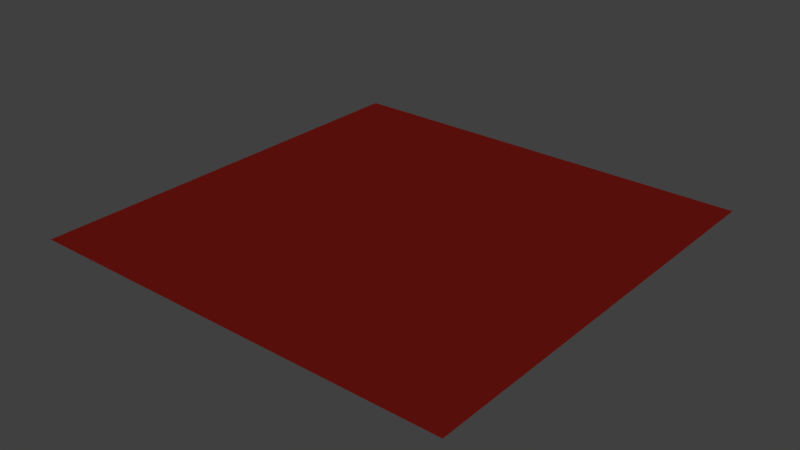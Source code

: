 # Source: ar-grass100.blend  (saved by Blender 2.76.0; exported with 4.5.12 LTS)
import bpy
from mathutils import Matrix  # noqa: F401  (used for matrix-valued properties, if any)

bpy.ops.wm.read_factory_settings(use_empty=True)
scene = bpy.context.scene
scene.name = 'Scene'

# ---- collections
col_collection_1 = bpy.data.collections.new('Collection 1'); scene.collection.children.link(col_collection_1)

# ---- materials (node trees are filled in below, after node groups)
mat_material_002 = bpy.data.materials.new('Material.002')
mat_material_002.alpha_threshold = 0.0
mat_material_002.roughness = 0.5
mat_material_001 = bpy.data.materials.new('Material.001')
mat_material_001.alpha_threshold = 0.0
mat_material_001.diffuse_color = (0.0922, 0.8, 0.06845, 1.0)
mat_material_001.roughness = 0.5

# ---- material node trees
mat_material_002.use_nodes = True; mat_material_002.node_tree.nodes.clear()
_N = mat_material_002.node_tree.nodes; _L = mat_material_002.node_tree.links
n0 = _N.new('ShaderNodeOutputMaterial'); n0.name = 'Material Output'; n0.location = (300, 300)
n1 = _N.new('ShaderNodeBsdfDiffuse'); n1.name = 'Diffuse BSDF'; n1.location = (10, 300)
n1.inputs[0].default_value = (0.1424, 0.007323, 0.004889, 1.0)
n2 = _N.new('ShaderNodeTexCoord'); n2.name = 'Texture Coordinate'; n2.location = (-180, 100)
_L.new(n1.outputs[0], n0.inputs[0])
_L.new(n2.outputs[2], n1.inputs[2])
n0.is_active_output = True

# ---- world
world_world = bpy.data.worlds.new('World'); scene.world = world_world
world_world.color = (0.05088, 0.05088, 0.05088)
world_world.use_sun_shadow = False
world_world.sun_shadow_jitter_overblur = 0.0
world_world.cycles.sampling_method = 'MANUAL'
world_world.cycles.sample_map_resolution = 256

# ---- meshes
me_plane = bpy.data.meshes.new('Plane')
me_plane.from_pydata([(-1.0, -1.0, 0.0), (1.0, -1.0, 0.0), (-1.0, 1.0, 0.0), (1.0, 1.0, 0.0)], [], [(0, 1, 3, 2)])
me_plane.materials.append(mat_material_002)
me_plane.materials.append(mat_material_001)
me_plane.use_remesh_preserve_volume = False
me_plane.use_remesh_preserve_attributes = False
me_plane.use_mirror_vertex_groups = False
me_plane.update()

# ---- objects
ob_plane = bpy.data.objects.new('Plane', me_plane)

# ---- transforms, parenting, visibility, modifiers, constraints
ob_plane.location = (0.0, 0.0, 0.0)
ob_plane.scale = (2.282, 2.282, 2.282)
ob_plane.lineart.crease_threshold = 0.0
_m = ob_plane.modifiers.new('ParticleSystem 1', 'PARTICLE_SYSTEM')

# ---- collection membership
col_collection_1.objects.link(ob_plane)

# ---- scene / render settings (as saved in the file)
scene.frame_start = 1; scene.frame_end = 250; scene.frame_set(1)
scene.render.engine = 'CYCLES'
scene.render.resolution_percentage = 50
scene.render.dither_intensity = 0.0
scene.cycles.use_denoising = False
scene.cycles.samples = 10
scene.cycles.sampling_pattern = 'TABULATED_SOBOL'
scene.cycles.light_sampling_threshold = 0.0
scene.cycles.use_adaptive_sampling = False
scene.cycles.use_light_tree = False
scene.cycles.blur_glossy = 0.0
scene.cycles.pixel_filter_type = 'GAUSSIAN'
scene.cycles.sample_clamp_indirect = 0.0
scene.view_settings.view_transform = 'Standard'
bpy.context.view_layer.update()

# ---- added for rendering (the .blend has no active camera and no usable light): camera, sun
cam_auto = bpy.data.cameras.new('AutoCamera')
cam_auto.lens = 50.0
cam_auto.sensor_width = 36.0
cam_auto.clip_end = 1000.0
ob_auto_camera = bpy.data.objects.new('AutoCamera', cam_auto)
scene.collection.objects.link(ob_auto_camera)
ob_auto_camera.location = (5.971, -7.1652, 4.7768)
ob_auto_camera.rotation_euler = (1.09748, -7.21219e-08, 0.694738)
scene.camera = ob_auto_camera
light_auto_sun = bpy.data.lights.new('AutoSun', 'SUN')
light_auto_sun.energy = 3.0
light_auto_sun.angle = 0.0523599
ob_auto_sun = bpy.data.objects.new('AutoSun', light_auto_sun)
scene.collection.objects.link(ob_auto_sun)
ob_auto_sun.rotation_euler = (0.872665, 0.174533, 0.523599)
bpy.context.view_layer.update()

